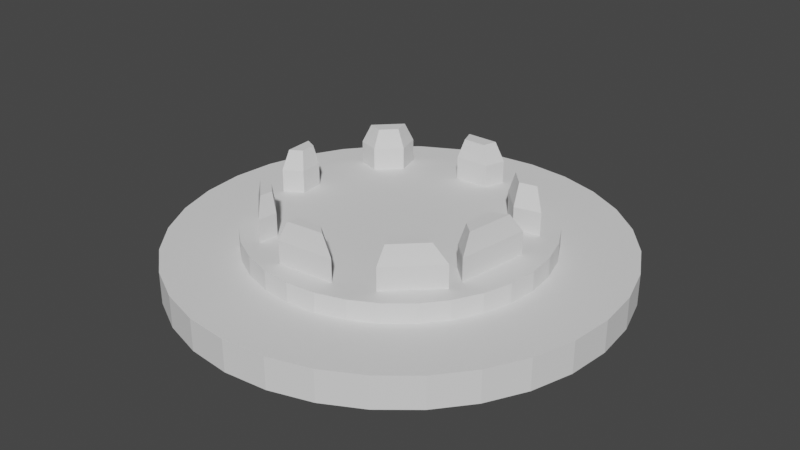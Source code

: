 # Source: Portal.blend  (saved by Blender 2.93.21; exported with 4.5.12 LTS)
import bpy
from mathutils import Matrix  # noqa: F401  (used for matrix-valued properties, if any)

bpy.ops.wm.read_factory_settings(use_empty=True)
scene = bpy.context.scene
scene.name = 'Scene'

# ---- collections
col_collection = bpy.data.collections.new('Collection'); scene.collection.children.link(col_collection)

# ---- world
world_world = bpy.data.worlds.new('World'); scene.world = world_world
world_world.use_nodes = True; world_world.node_tree.nodes.clear()
_N = world_world.node_tree.nodes; _L = world_world.node_tree.links
n0 = _N.new('ShaderNodeOutputWorld'); n0.name = 'World Output'; n0.location = (300, 300)
n1 = _N.new('ShaderNodeBackground'); n1.name = 'Background'; n1.location = (10, 300)
n1.inputs[0].default_value = (0.05088, 0.05088, 0.05088, 1.0)
_L.new(n1.outputs[0], n0.inputs[0])
n0.is_active_output = True
world_world.color = (0.05088, 0.05088, 0.05088)
world_world.use_sun_shadow = False
world_world.sun_shadow_jitter_overblur = 0.0

# ---- meshes
me_cylinder = bpy.data.meshes.new('Cylinder')
me_cylinder.from_pydata([(0.0, 1.0, -0.02071), (0.0, 1.0, 0.1227), (0.1951, 0.9808, -0.02071), (0.1951, 0.9808, 0.1227), (0.3827, 0.9239, -0.02071), (0.3827, 0.9239, 0.1227), (0.5556, 0.8315, -0.02071), (0.5556, 0.8315, 0.1227), (0.7071, 0.7071, -0.02071), (0.7071, 0.7071, 0.1227), (0.8315, 0.5556, -0.02071), (0.8315, 0.5556, 0.1227), (0.9239, 0.3827, -0.02071), (0.9239, 0.3827, 0.1227), (0.9808, 0.1951, -0.02071), (0.9808, 0.1951, 0.1227), (1.0, -4.371e-08, -0.02071), (1.0, -4.371e-08, 0.1227), (0.9808, -0.1951, -0.02071), (0.9808, -0.1951, 0.1227), (0.9239, -0.3827, -0.02071), (0.9239, -0.3827, 0.1227), (0.8315, -0.5556, -0.02071), (0.8315, -0.5556, 0.1227), (0.7071, -0.7071, -0.02071), (0.7071, -0.7071, 0.1227), (0.5556, -0.8315, -0.02071), (0.5556, -0.8315, 0.1227), (0.3827, -0.9239, -0.02071), (0.3827, -0.9239, 0.1227), (0.1951, -0.9808, -0.02071), (0.1951, -0.9808, 0.1227), (-8.742e-08, -1.0, -0.02071), (-8.742e-08, -1.0, 0.1227), (-0.1951, -0.9808, -0.02071), (-0.1951, -0.9808, 0.1227), (-0.3827, -0.9239, -0.02071), (-0.3827, -0.9239, 0.1227), (-0.5556, -0.8315, -0.02071), (-0.5556, -0.8315, 0.1227), (-0.7071, -0.7071, -0.02071), (-0.7071, -0.7071, 0.1227), (-0.8315, -0.5556, -0.02071), (-0.8315, -0.5556, 0.1227), (-0.9239, -0.3827, -0.02071), (-0.9239, -0.3827, 0.1227), (-0.9808, -0.1951, -0.02071), (-0.9808, -0.1951, 0.1227), (-1.0, 1.192e-08, -0.02071), (-1.0, 1.192e-08, 0.1227), (-0.9808, 0.1951, -0.02071), (-0.9808, 0.1951, 0.1227), (-0.9239, 0.3827, -0.02071), (-0.9239, 0.3827, 0.1227), (-0.8315, 0.5556, -0.02071), (-0.8315, 0.5556, 0.1227), (-0.7071, 0.7071, -0.02071), (-0.7071, 0.7071, 0.1227), (-0.5556, 0.8315, -0.02071), (-0.5556, 0.8315, 0.1227), (-0.3827, 0.9239, -0.02071), (-0.3827, 0.9239, 0.1227), (-0.1951, 0.9808, -0.02071), (-0.1951, 0.9808, 0.1227)], [], [(0, 1, 3, 2), (2, 3, 5, 4), (4, 5, 7, 6), (6, 7, 9, 8), (8, 9, 11, 10), (10, 11, 13, 12), (12, 13, 15, 14), (14, 15, 17, 16), (16, 17, 19, 18), (18, 19, 21, 20), (20, 21, 23, 22), (22, 23, 25, 24), (24, 25, 27, 26), (26, 27, 29, 28), (28, 29, 31, 30), (30, 31, 33, 32), (32, 33, 35, 34), (34, 35, 37, 36), (36, 37, 39, 38), (38, 39, 41, 40), (40, 41, 43, 42), (42, 43, 45, 44), (44, 45, 47, 46), (46, 47, 49, 48), (48, 49, 51, 50), (50, 51, 53, 52), (52, 53, 55, 54), (54, 55, 57, 56), (56, 57, 59, 58), (58, 59, 61, 60), (3, 1, 63, 61, 59, 57, 55, 53, 51, 49, 47, 45, 43, 41, 39, 37, 35, 33, 31, 29, 27, 25, 23, 21, 19, 17, 15, 13, 11, 9, 7, 5), (60, 61, 63, 62), (62, 63, 1, 0), (0, 2, 4, 6, 8, 10, 12, 14, 16, 18, 20, 22, 24, 26, 28, 30, 32, 34, 36, 38, 40, 42, 44, 46, 48, 50, 52, 54, 56, 58, 60, 62)])
_uv = me_cylinder.uv_layers.new(name='UVMap')
_uv.uv.foreach_set('vector', [1.0, 0.5, 1.0, 1.0, 0.9688, 1.0, 0.9688, 0.5, 0.9688, 0.5, 0.9688, 1.0, 0.9375, 1.0, 0.9375, 0.5, 0.9375, 0.5, 0.9375, 1.0, 0.9062, 1.0, 0.9062, 0.5, 0.9062, 0.5, 0.9062, 1.0, 0.875, 1.0, 0.875, 0.5, 0.875, 0.5, 0.875, 1.0, 0.8438, 1.0, 0.8438, 0.5, 0.8438, 0.5, 0.8438, 1.0, 0.8125, 1.0, 0.8125, 0.5, 0.8125, 0.5, 0.8125, 1.0, 0.7812, 1.0, 0.7812, 0.5, 0.7812, 0.5, 0.7812, 1.0, 0.75, 1.0, 0.75, 0.5, 0.75, 0.5, 0.75, 1.0, 0.7188, 1.0, 0.7188, 0.5, 0.7188, 0.5, 0.7188, 1.0, 0.6875, 1.0, 0.6875, 0.5, 0.6875, 0.5, 0.6875, 1.0, 0.6562, 1.0, 0.6562, 0.5, 0.6562, 0.5, 0.6562, 1.0, 0.625, 1.0, 0.625, 0.5, 0.625, 0.5, 0.625, 1.0, 0.5938, 1.0, 0.5938, 0.5, 0.5938, 0.5, 0.5938, 1.0, 0.5625, 1.0, 0.5625, 0.5, 0.5625, 0.5, 0.5625, 1.0, 0.5312, 1.0, 0.5312, 0.5, 0.5312, 0.5, 0.5312, 1.0, 0.5, 1.0, 0.5, 0.5, 0.5, 0.5, 0.5, 1.0, 0.4688, 1.0, 0.4688, 0.5, 0.4688, 0.5, 0.4688, 1.0, 0.4375, 1.0, 0.4375, 0.5, 0.4375, 0.5, 0.4375, 1.0, 0.4062, 1.0, 0.4062, 0.5, 0.4062, 0.5, 0.4062, 1.0, 0.375, 1.0, 0.375, 0.5, 0.375, 0.5, 0.375, 1.0, 0.3438, 1.0, 0.3438, 0.5, 0.3438, 0.5, 0.3438, 1.0, 0.3125, 1.0, 0.3125, 0.5, 0.3125, 0.5, 0.3125, 1.0, 0.2812, 1.0, 0.2812, 0.5, 0.2812, 0.5, 0.2812, 1.0, 0.25, 1.0, 0.25, 0.5, 0.25, 0.5, 0.25, 1.0, 0.2188, 1.0, 0.2188, 0.5, 0.2188, 0.5, 0.2188, 1.0, 0.1875, 1.0, 0.1875, 0.5, 0.1875, 0.5, 0.1875, 1.0, 0.1562, 1.0, 0.1562, 0.5, 0.1562, 0.5, 0.1562, 1.0, 0.125, 1.0, 0.125, 0.5, 0.125, 0.5, 0.125, 1.0, 0.09375, 1.0, 0.09375, 0.5, 0.09375, 0.5, 0.09375, 1.0, 0.0625, 1.0, 0.0625, 0.5, 0.2968, 0.4854, 0.25, 0.49, 0.2032, 0.4854, 0.1582, 0.4717, 0.1167, 0.4496, 0.08029, 0.4197, 0.05045, 0.3833, 0.02827, 0.3418, 0.01461, 0.2968, 0.01, 0.25, 0.01461, 0.2032, 0.02827, 0.1582, 0.05045, 0.1167, 0.08029, 0.08029, 0.1167, 0.05045, 0.1582, 0.02827, 0.2032, 0.01461, 0.25, 0.01, 0.2968, 0.01461, 0.3418, 0.02827, 0.3833, 0.05045, 0.4197, 0.08029, 0.4496, 0.1167, 0.4717, 0.1582, 0.4854, 0.2032, 0.49, 0.25, 0.4854, 0.2968, 0.4717, 0.3418, 0.4496, 0.3833, 0.4197, 0.4197, 0.3833, 0.4496, 0.3418, 0.4717, 0.0625, 0.5, 0.0625, 1.0, 0.03125, 1.0, 0.03125, 0.5, 0.03125, 0.5, 0.03125, 1.0, 0.0, 1.0, 0.0, 0.5, 0.75, 0.49, 0.7968, 0.4854, 0.8418, 0.4717, 0.8833, 0.4496, 0.9197, 0.4197, 0.9496, 0.3833, 0.9717, 0.3418, 0.9854, 0.2968, 0.99, 0.25, 0.9854, 0.2032, 0.9717, 0.1582, 0.9496, 0.1167, 0.9197, 0.08029, 0.8833, 0.05045, 0.8418, 0.02827, 0.7968, 0.01461, 0.75, 0.01, 0.7032, 0.01461, 0.6582, 0.02827, 0.6167, 0.05045, 0.5803, 0.08029, 0.5504, 0.1167, 0.5283, 0.1582, 0.5146, 0.2032, 0.51, 0.25, 0.5146, 0.2968, 0.5283, 0.3418, 0.5504, 0.3833, 0.5803, 0.4197, 0.6167, 0.4496, 0.6582, 0.4717, 0.7032, 0.4854])
me_cylinder.use_remesh_fix_poles = True
me_cylinder.use_remesh_preserve_attributes = False
me_cylinder.update()
me_cylinder_001 = bpy.data.meshes.new('Cylinder.001')
me_cylinder_001.from_pydata([(0.0, 0.6684, 0.1142), (0.0, 0.6684, 0.2101), (0.1304, 0.6556, 0.1142), (0.1304, 0.6556, 0.2101), (0.2558, 0.6175, 0.1142), (0.2558, 0.6175, 0.2101), (0.3714, 0.5558, 0.1142), (0.3714, 0.5558, 0.2101), (0.4726, 0.4726, 0.1142), (0.4726, 0.4726, 0.2101), (0.5558, 0.3714, 0.1142), (0.5558, 0.3714, 0.2101), (0.6175, 0.2558, 0.1142), (0.6175, 0.2558, 0.2101), (0.6556, 0.1304, 0.1142), (0.6556, 0.1304, 0.2101), (0.6684, -2.922e-08, 0.1142), (0.6684, -2.922e-08, 0.2101), (0.6556, -0.1304, 0.1142), (0.6556, -0.1304, 0.2101), (0.6175, -0.2558, 0.1142), (0.6175, -0.2558, 0.2101), (0.5558, -0.3714, 0.1142), (0.5558, -0.3714, 0.2101), (0.4726, -0.4726, 0.1142), (0.4726, -0.4726, 0.2101), (0.3714, -0.5558, 0.1142), (0.3714, -0.5558, 0.2101), (0.2558, -0.6175, 0.1142), (0.2558, -0.6175, 0.2101), (0.1304, -0.6556, 0.1142), (0.1304, -0.6556, 0.2101), (-5.844e-08, -0.6684, 0.1142), (-5.844e-08, -0.6684, 0.2101), (-0.1304, -0.6556, 0.1142), (-0.1304, -0.6556, 0.2101), (-0.2558, -0.6175, 0.1142), (-0.2558, -0.6175, 0.2101), (-0.3714, -0.5558, 0.1142), (-0.3714, -0.5558, 0.2101), (-0.4726, -0.4726, 0.1142), (-0.4726, -0.4726, 0.2101), (-0.5558, -0.3714, 0.1142), (-0.5558, -0.3714, 0.2101), (-0.6175, -0.2558, 0.1142), (-0.6175, -0.2558, 0.2101), (-0.6556, -0.1304, 0.1142), (-0.6556, -0.1304, 0.2101), (-0.6684, 7.971e-09, 0.1142), (-0.6684, 7.971e-09, 0.2101), (-0.6556, 0.1304, 0.1142), (-0.6556, 0.1304, 0.2101), (-0.6175, 0.2558, 0.1142), (-0.6175, 0.2558, 0.2101), (-0.5558, 0.3714, 0.1142), (-0.5558, 0.3714, 0.2101), (-0.4726, 0.4726, 0.1142), (-0.4726, 0.4726, 0.2101), (-0.3714, 0.5558, 0.1142), (-0.3714, 0.5558, 0.2101), (-0.2558, 0.6175, 0.1142), (-0.2558, 0.6175, 0.2101), (-0.1304, 0.6556, 0.1142), (-0.1304, 0.6556, 0.2101), (-0.3536, 0.5205, 0.2101), (-0.5197, 0.3544, 0.2101), (-0.42, 0.3211, 0.2101), (-0.3251, 0.4161, 0.2101), (-0.1084, 0.5869, 0.2101), (0.1099, 0.5869, 0.2101), (0.08147, 0.492, 0.2101), (-0.07515, 0.492, 0.2101), (-0.5861, 0.08543, 0.2101), (-0.5766, -0.1076, 0.2101), (-0.496, -0.06012, 0.2101), (-0.5055, 0.04746, 0.2101), (-0.4722, -0.3512, 0.2101), (-0.3061, -0.511, 0.2101), (-0.2966, -0.4208, 0.2101), (-0.3773, -0.3465, 0.2101), (-0.1226, -0.5822, 0.2101), (0.1337, -0.56, 0.2101), (0.06091, -0.4968, 0.2101), (-0.1131, -0.5062, 0.2101), (0.2901, -0.4604, 0.2101), (0.3431, -0.4639, 0.2101), (0.4975, -0.3132, 0.2101), (0.2713, -0.4066, 0.2101), (0.3947, -0.2753, 0.2101), (0.3045, -0.5015, 0.2101), (0.43, -0.1166, 0.2101), (0.5246, -0.1224, 0.2101), (0.4264, -0.1677, 0.2101), (0.507, -0.2436, 0.2101), (0.5545, 0.08385, 0.2101), (0.4406, 0.03164, 0.2101), (0.3261, 0.4623, 0.2101), (0.3438, 0.4635, 0.2101), (0.3298, 0.4793, 0.2101), (0.5244, 0.2579, 0.2101), (0.4058, 0.2341, 0.2101), (0.3014, 0.348, 0.2101), (0.1304, 0.6556, 0.2101), (-0.3536, 0.5205, 0.2101), (-0.5197, 0.3544, 0.2101), (-0.42, 0.3211, 0.2101), (-0.3251, 0.4161, 0.2101), (-0.1084, 0.5869, 0.2101), (0.1099, 0.5869, 0.2101), (0.08147, 0.492, 0.2101), (-0.07515, 0.492, 0.2101), (-0.5861, 0.08543, 0.2101), (-0.5766, -0.1076, 0.2101), (-0.496, -0.06012, 0.2101), (-0.5055, 0.04746, 0.2101), (-0.4722, -0.3512, 0.2101), (-0.3061, -0.511, 0.2101), (-0.2966, -0.4208, 0.2101), (-0.3773, -0.3465, 0.2101), (-0.1226, -0.5822, 0.2101), (0.1337, -0.56, 0.2101), (0.06091, -0.4968, 0.2101), (-0.1131, -0.5062, 0.2101), (0.2901, -0.4604, 0.2101), (0.3431, -0.4639, 0.2101), (0.4975, -0.3132, 0.2101), (0.2713, -0.4066, 0.2101), (0.3947, -0.2753, 0.2101), (0.3045, -0.5015, 0.2101), (0.43, -0.1166, 0.2101), (0.5246, -0.1224, 0.2101), (0.4264, -0.1677, 0.2101), (0.507, -0.2436, 0.2101), (0.5545, 0.08385, 0.2101), (0.4406, 0.03164, 0.2101), (0.3261, 0.4623, 0.2101), (0.3438, 0.4635, 0.2101), (0.3298, 0.4793, 0.2101), (0.5244, 0.2579, 0.2101), (0.4058, 0.2341, 0.2101), (0.3014, 0.348, 0.2101), (-0.3536, 0.5205, 0.313), (-0.5197, 0.3544, 0.313), (-0.42, 0.3211, 0.313), (-0.3251, 0.4161, 0.313), (-0.1084, 0.5869, 0.313), (0.1099, 0.5869, 0.313), (0.08147, 0.492, 0.313), (-0.07515, 0.492, 0.313), (-0.5861, 0.08543, 0.313), (-0.5766, -0.1076, 0.313), (-0.496, -0.06012, 0.313), (-0.5055, 0.04746, 0.313), (-0.4722, -0.3512, 0.313), (-0.3061, -0.511, 0.313), (-0.2966, -0.4208, 0.313), (-0.3773, -0.3465, 0.313), (-0.1226, -0.5822, 0.313), (0.1337, -0.56, 0.313), (0.06091, -0.4968, 0.313), (-0.1131, -0.5062, 0.313), (0.2901, -0.4604, 0.313), (0.3431, -0.4639, 0.313), (0.4975, -0.3132, 0.313), (0.2713, -0.4066, 0.313), (0.3947, -0.2753, 0.313), (0.3045, -0.5015, 0.313), (0.43, -0.1166, 0.313), (0.5246, -0.1224, 0.313), (0.4264, -0.1677, 0.313), (0.507, -0.2436, 0.313), (0.5545, 0.08385, 0.313), (0.4406, 0.03164, 0.313), (0.3261, 0.4623, 0.313), (0.3438, 0.4635, 0.313), (0.3298, 0.4793, 0.313), (0.5244, 0.2579, 0.313), (0.4058, 0.2341, 0.313), (0.3014, 0.348, 0.313), (-0.3713, 0.4798, 0.4002), (-0.4798, 0.3712, 0.4002), (-0.4147, 0.3495, 0.4002), (-0.3526, 0.4115, 0.4002), (-0.07014, 0.5705, 0.4002), (0.07254, 0.5705, 0.4002), (0.05393, 0.5084, 0.4002), (-0.04842, 0.5084, 0.4002), (-0.5705, 0.05282, 0.4002), (-0.5643, -0.07332, 0.4002), (-0.5116, -0.0423, 0.4002), (-0.5178, 0.028, 0.4002), (-0.4344, -0.3707, 0.4002), (-0.3259, -0.4751, 0.4002), (-0.3196, -0.4162, 0.4002), (-0.3724, -0.3676, 0.4002), (-0.08369, -0.5663, 0.4002), (0.0838, -0.5518, 0.4002), (0.03624, -0.5105, 0.4002), (-0.07749, -0.5167, 0.4002), (0.3093, -0.4435, 0.4002), (0.3439, -0.4459, 0.4002), (0.4448, -0.3474, 0.4002), (0.297, -0.4084, 0.4002), (0.3776, -0.3226, 0.4002), (0.3187, -0.4704, 0.4002), (0.4473, -0.1086, 0.4002), (0.5092, -0.1124, 0.4002), (0.445, -0.142, 0.4002), (0.4977, -0.1916, 0.4002), (0.5287, 0.02241, 0.4002), (0.4543, -0.01171, 0.4002), (0.3402, 0.4361, 0.4002), (0.3517, 0.437, 0.4002), (0.3426, 0.4473, 0.4002), (0.4698, 0.3026, 0.4002), (0.3922, 0.2871, 0.4002), (0.324, 0.3615, 0.4002)], [(3, 102)], [(1, 2, 0), (3, 4, 2), (5, 6, 4), (7, 8, 6), (9, 10, 8), (11, 12, 10), (13, 14, 12), (15, 16, 14), (17, 18, 16), (19, 20, 18), (21, 22, 20), (23, 24, 22), (25, 26, 24), (27, 28, 26), (29, 30, 28), (31, 32, 30), (33, 34, 32), (35, 36, 34), (37, 38, 36), (39, 40, 38), (41, 42, 40), (43, 44, 42), (45, 46, 44), (47, 48, 46), (49, 50, 48), (51, 52, 50), (53, 54, 52), (55, 56, 54), (57, 58, 56), (59, 60, 58), (68, 69, 1), (61, 62, 60), (63, 0, 62), (14, 30, 46), (101, 67, 75), (74, 114, 113), (61, 64, 67), (83, 119, 122), (79, 74, 76), (64, 104, 103), (77, 41, 39), (90, 131, 129), (33, 31, 81), (73, 113, 112), (96, 140, 135), (82, 122, 121), (72, 112, 111), (101, 139, 140), (128, 161, 123), (81, 121, 120), (90, 113, 129), (104, 141, 103), (136, 176, 138), (117, 154, 116), (124, 166, 128), (135, 175, 137), (116, 153, 115), (127, 163, 125), (137, 174, 136), (111, 152, 114), (126, 165, 127), (92, 132, 131), (65, 105, 104), (75, 111, 114), (93, 130, 132), (66, 106, 105), (94, 134, 133), (67, 103, 106), (78, 123, 117), (95, 129, 134), (76, 116, 115), (91, 133, 130), (85, 125, 124), (77, 117, 116), (67, 135, 106), (69, 107, 108), (87, 123, 126), (78, 118, 117), (70, 108, 109), (88, 126, 127), (79, 115, 118), (97, 137, 136), (71, 109, 110), (86, 127, 125), (98, 135, 137), (68, 110, 107), (89, 124, 128), (99, 136, 138), (84, 128, 123), (80, 120, 119), (100, 138, 139), (143, 180, 142), (156, 193, 155), (142, 179, 141), (178, 211, 173), (155, 192, 154), (161, 204, 199), (178, 215, 216), (154, 191, 153), (162, 204, 166), (177, 214, 215), (152, 187, 190), (118, 155, 117), (138, 177, 139), (105, 142, 104), (115, 156, 118), (139, 178, 140), (106, 143, 105), (120, 157, 119), (140, 173, 135), (103, 144, 106), (131, 167, 129), (121, 158, 120), (107, 146, 108), (132, 169, 131), (122, 159, 121), (108, 147, 109), (130, 170, 132), (119, 160, 122), (109, 148, 110), (134, 171, 133), (110, 145, 107), (129, 172, 134), (112, 149, 111), (133, 168, 130), (125, 162, 124), (113, 150, 112), (123, 164, 126), (114, 151, 113), (182, 180, 181), (186, 184, 183), (188, 190, 187), (192, 194, 191), (197, 195, 196), (202, 200, 203), (199, 204, 200), (207, 206, 205), (206, 210, 205), (212, 213, 211), (215, 214, 212), (167, 207, 205), (156, 191, 194), (144, 181, 143), (169, 208, 207), (157, 196, 195), (144, 179, 182), (168, 208, 170), (159, 196, 158), (146, 183, 184), (172, 209, 171), (159, 198, 197), (147, 184, 185), (167, 210, 172), (160, 195, 198), (148, 185, 186), (168, 209, 206), (148, 183, 145), (162, 201, 200), (149, 188, 187), (174, 213, 212), (161, 202, 164), (151, 188, 150), (173, 213, 175), (164, 203, 165), (152, 189, 151), (174, 214, 176), (165, 201, 163), (1, 3, 2), (3, 5, 4), (5, 7, 6), (7, 9, 8), (9, 11, 10), (11, 13, 12), (13, 15, 14), (15, 17, 16), (17, 19, 18), (19, 21, 20), (21, 23, 22), (23, 25, 24), (25, 27, 26), (27, 29, 28), (29, 31, 30), (31, 33, 32), (33, 35, 34), (35, 37, 36), (37, 39, 38), (39, 41, 40), (41, 43, 42), (43, 45, 44), (45, 47, 46), (47, 49, 48), (49, 51, 50), (51, 53, 52), (53, 55, 54), (55, 57, 56), (57, 59, 58), (59, 61, 60), (5, 3, 69), (3, 1, 69), (1, 63, 68), (63, 61, 68), (61, 63, 62), (63, 1, 0), (62, 0, 2), (2, 4, 6), (6, 8, 10), (10, 12, 14), (14, 16, 18), (18, 20, 22), (22, 24, 26), (26, 28, 30), (30, 32, 34), (34, 36, 38), (38, 40, 42), (42, 44, 46), (46, 48, 50), (50, 52, 46), (52, 54, 46), (54, 56, 58), (58, 60, 54), (60, 62, 54), (62, 2, 14), (2, 6, 14), (6, 10, 14), (14, 18, 22), (22, 26, 14), (26, 30, 14), (30, 34, 46), (34, 38, 46), (38, 42, 46), (46, 54, 62), (62, 14, 46), (11, 9, 99), (9, 97, 99), (15, 13, 94), (13, 11, 99), (19, 17, 91), (17, 15, 94), (94, 91, 17), (74, 90, 95), (74, 95, 101), (95, 94, 100), (74, 101, 75), (51, 72, 53), (72, 75, 66), (53, 72, 66), (13, 99, 94), (95, 100, 101), (55, 53, 65), (65, 53, 66), (94, 99, 100), (101, 96, 67), (66, 75, 67), (74, 75, 114), (7, 5, 98), (5, 69, 70), (98, 5, 70), (97, 9, 7), (67, 96, 70), (96, 98, 70), (98, 97, 7), (55, 65, 57), (65, 64, 57), (59, 57, 64), (68, 61, 71), (61, 59, 64), (71, 61, 67), (70, 71, 67), (83, 80, 119), (21, 19, 91), (21, 91, 93), (25, 23, 86), (23, 21, 86), (86, 85, 25), (86, 21, 93), (88, 86, 93), (92, 90, 87), (90, 74, 79), (87, 90, 78), (88, 93, 92), (78, 84, 87), (87, 88, 92), (74, 73, 76), (90, 79, 78), (73, 72, 49), (72, 51, 49), (49, 47, 73), (47, 45, 73), (45, 43, 76), (45, 76, 73), (64, 65, 104), (27, 25, 85), (89, 84, 81), (84, 78, 82), (27, 85, 89), (81, 29, 89), (29, 27, 89), (82, 81, 84), (77, 76, 41), (76, 43, 41), (37, 80, 83), (83, 82, 78), (83, 78, 77), (39, 37, 77), (37, 83, 77), (90, 92, 131), (31, 29, 81), (81, 80, 33), (80, 37, 35), (33, 80, 35), (73, 74, 113), (96, 101, 140), (82, 83, 122), (72, 73, 112), (101, 100, 139), (128, 166, 161), (81, 82, 121), (90, 74, 113), (104, 142, 141), (136, 174, 176), (117, 155, 154), (124, 162, 166), (135, 173, 175), (116, 154, 153), (127, 165, 163), (137, 175, 174), (111, 149, 152), (126, 164, 165), (92, 93, 132), (65, 66, 105), (75, 72, 111), (93, 91, 130), (66, 67, 106), (94, 95, 134), (67, 64, 103), (78, 84, 123), (95, 90, 129), (76, 77, 116), (91, 94, 133), (85, 86, 125), (77, 78, 117), (67, 96, 135), (69, 68, 107), (87, 84, 123), (78, 79, 118), (70, 69, 108), (88, 87, 126), (79, 76, 115), (97, 98, 137), (71, 70, 109), (86, 88, 127), (98, 96, 135), (68, 71, 110), (89, 85, 124), (99, 97, 136), (84, 89, 128), (80, 81, 120), (100, 99, 138), (143, 181, 180), (156, 194, 193), (142, 180, 179), (178, 216, 211), (155, 193, 192), (161, 166, 204), (178, 177, 215), (154, 192, 191), (162, 200, 204), (177, 176, 214), (152, 149, 187), (118, 156, 155), (138, 176, 177), (105, 143, 142), (115, 153, 156), (139, 177, 178), (106, 144, 143), (120, 158, 157), (140, 178, 173), (103, 141, 144), (131, 169, 167), (121, 159, 158), (107, 145, 146), (132, 170, 169), (122, 160, 159), (108, 146, 147), (130, 168, 170), (119, 157, 160), (109, 147, 148), (134, 172, 171), (110, 148, 145), (129, 167, 172), (112, 150, 149), (133, 171, 168), (125, 163, 162), (113, 151, 150), (123, 161, 164), (114, 152, 151), (182, 179, 180), (186, 185, 184), (188, 189, 190), (192, 193, 194), (197, 198, 195), (199, 200, 202), (200, 201, 203), (207, 208, 206), (206, 209, 210), (212, 211, 216), (216, 215, 212), (167, 169, 207), (156, 153, 191), (144, 182, 181), (169, 170, 208), (157, 158, 196), (144, 141, 179), (168, 206, 208), (159, 197, 196), (146, 145, 183), (172, 210, 209), (159, 160, 198), (147, 146, 184), (167, 205, 210), (160, 157, 195), (148, 147, 185), (168, 171, 209), (148, 186, 183), (162, 163, 201), (149, 150, 188), (174, 175, 213), (161, 199, 202), (151, 189, 188), (173, 211, 213), (164, 202, 203), (152, 190, 189), (174, 212, 214), (165, 203, 201)])
_uv = me_cylinder_001.uv_layers.new(name='UVMap')
_uv.uv.foreach_set('vector', [0.5419, 0.05758, 0.5048, 0.09575, 0.5064, 0.05806, 0.5403, 0.09528, 0.5038, 0.1387, 0.5048, 0.09575, 0.5393, 0.1382, 0.5035, 0.1852, 0.5038, 0.1387, 0.5389, 0.1848, 0.5038, 0.2336, 0.5035, 0.1852, 0.5393, 0.2331, 0.5048, 0.2819, 0.5038, 0.2336, 0.5403, 0.2814, 0.5064, 0.3283, 0.5048, 0.2819, 0.5419, 0.3278, 0.5086, 0.371, 0.5064, 0.3283, 0.544, 0.3705, 0.5112, 0.4083, 0.5086, 0.371, 0.6388, 0.3247, 0.6021, 0.3612, 0.6033, 0.3249, 0.6376, 0.3609, 0.6012, 0.403, 0.6021, 0.3612, 0.6367, 0.4028, 0.6007, 0.4489, 0.6012, 0.403, 0.6362, 0.4487, 0.6007, 0.497, 0.6007, 0.4489, 0.6362, 0.4967, 0.6012, 0.5455, 0.6007, 0.497, 0.6367, 0.5452, 0.6021, 0.5925, 0.6012, 0.5455, 0.6376, 0.5922, 0.6033, 0.6362, 0.6021, 0.5925, 0.641, 0.003476, 0.6032, 0.04311, 0.6056, 0.003572, 0.6386, 0.04301, 0.6016, 0.08738, 0.6032, 0.04311, 0.637, 0.08729, 0.6007, 0.1347, 0.6016, 0.08738, 0.6361, 0.1346, 0.6007, 0.1832, 0.6007, 0.1347, 0.6361, 0.1831, 0.6016, 0.2311, 0.6007, 0.1832, 0.637, 0.231, 0.6032, 0.2765, 0.6016, 0.2311, 0.6386, 0.2764, 0.6056, 0.3177, 0.6032, 0.2765, 0.5938, 0.004074, 0.5563, 0.04774, 0.5583, 0.003476, 0.5918, 0.04834, 0.5548, 0.09505, 0.5563, 0.04774, 0.5903, 0.09565, 0.5539, 0.1436, 0.5548, 0.09505, 0.5894, 0.1442, 0.5536, 0.1915, 0.5539, 0.1436, 0.5891, 0.1921, 0.5539, 0.2369, 0.5536, 0.1915, 0.5894, 0.2375, 0.5548, 0.2781, 0.5539, 0.2369, 0.5903, 0.2787, 0.5563, 0.3134, 0.5548, 0.2781, 0.5918, 0.314, 0.5583, 0.3416, 0.5563, 0.3134, 0.03019, 0.7747, 0.05368, 0.8521, 0.01295, 0.8219, 0.5467, 0.003476, 0.5086, 0.02706, 0.5112, 0.003952, 0.544, 0.02659, 0.5064, 0.05806, 0.5086, 0.02706, 0.1332, 0.03153, 0.4685, 0.1332, 0.3668, 0.4685, 0.159, 0.8943, 0.06747, 0.6795, 0.1788, 0.5759, 0.581, 0.4223, 0.581, 0.4223, 0.581, 0.4223, 0.003476, 0.7257, 0.02738, 0.6806, 0.06747, 0.6795, 0.581, 0.4431, 0.581, 0.4431, 0.581, 0.4431, 0.3323, 0.5789, 0.218, 0.5676, 0.3237, 0.5447, 0.581, 0.4292, 0.581, 0.4292, 0.581, 0.4292, 0.3983, 0.5865, 0.3668, 0.5315, 0.4071, 0.5585, 0.581, 0.4223, 0.581, 0.4223, 0.581, 0.4223, 0.4871, 0.6781, 0.4965, 0.7257, 0.463, 0.7372, 0.581, 0.4223, 0.581, 0.4223, 0.581, 0.4223, 0.581, 0.4292, 0.581, 0.4292, 0.581, 0.4292, 0.581, 0.4431, 0.581, 0.4431, 0.581, 0.4431, 0.581, 0.4223, 0.581, 0.4223, 0.581, 0.4223, 0.581, 0.4292, 0.581, 0.4292, 0.581, 0.4292, 0.6474, 0.5352, 0.6847, 0.5503, 0.6467, 0.5496, 0.581, 0.4431, 0.581, 0.4431, 0.581, 0.4431, 0.581, 0.4223, 0.581, 0.4223, 0.581, 0.4223, 0.7187, 0.2399, 0.6807, 0.169, 0.7187, 0.1709, 0.5035, 0.4231, 0.5415, 0.5245, 0.5035, 0.5243, 0.7812, 0.6059, 0.8065, 0.5689, 0.8065, 0.607, 0.7164, 0.3446, 0.6783, 0.3247, 0.7164, 0.3247, 0.7678, 0.606, 0.7743, 0.5679, 0.7743, 0.6059, 0.6458, 0.6302, 0.6838, 0.7139, 0.6458, 0.7131, 0.6458, 0.7923, 0.6828, 0.7555, 0.6828, 0.7935, 0.5035, 0.4153, 0.5415, 0.4233, 0.5035, 0.4231, 0.7233, 0.7802, 0.7545, 0.7429, 0.7545, 0.7809, 0.6458, 0.5685, 0.6854, 0.6232, 0.6474, 0.6226, 0.581, 0.4223, 0.581, 0.4223, 0.581, 0.4223, 0.581, 0.4292, 0.581, 0.4292, 0.581, 0.4292, 0.581, 0.4223, 0.581, 0.4223, 0.581, 0.4223, 0.581, 0.4223, 0.581, 0.4223, 0.581, 0.4223, 0.581, 0.4292, 0.581, 0.4292, 0.581, 0.4292, 0.581, 0.4223, 0.581, 0.4223, 0.581, 0.4223, 0.581, 0.4292, 0.581, 0.4292, 0.581, 0.4292, 0.581, 0.4362, 0.581, 0.4362, 0.581, 0.4362, 0.581, 0.4223, 0.581, 0.4223, 0.581, 0.4223, 0.581, 0.4362, 0.581, 0.4362, 0.581, 0.4362, 0.581, 0.4223, 0.581, 0.4223, 0.581, 0.4223, 0.581, 0.4362, 0.581, 0.4362, 0.581, 0.4362, 0.581, 0.4362, 0.581, 0.4362, 0.581, 0.4362, 0.581, 0.4292, 0.581, 0.4292, 0.581, 0.4292, 0.581, 0.4153, 0.581, 0.4153, 0.581, 0.4153, 0.581, 0.4362, 0.581, 0.4362, 0.581, 0.4362, 0.581, 0.4362, 0.581, 0.4362, 0.581, 0.4362, 0.581, 0.4153, 0.581, 0.4153, 0.581, 0.4153, 0.581, 0.4362, 0.581, 0.4362, 0.581, 0.4362, 0.581, 0.4362, 0.581, 0.4362, 0.581, 0.4362, 0.581, 0.4292, 0.581, 0.4292, 0.581, 0.4292, 0.581, 0.4153, 0.581, 0.4153, 0.581, 0.4153, 0.581, 0.4362, 0.581, 0.4362, 0.581, 0.4362, 0.581, 0.4292, 0.581, 0.4292, 0.581, 0.4292, 0.581, 0.4153, 0.581, 0.4153, 0.581, 0.4153, 0.581, 0.4362, 0.581, 0.4362, 0.581, 0.4362, 0.581, 0.4292, 0.581, 0.4292, 0.581, 0.4292, 0.581, 0.4362, 0.581, 0.4362, 0.581, 0.4362, 0.581, 0.4431, 0.581, 0.4431, 0.581, 0.4431, 0.581, 0.4292, 0.581, 0.4292, 0.581, 0.4292, 0.7256, 0.2021, 0.7541, 0.1695, 0.7638, 0.2028, 0.7471, 0.6639, 0.7803, 0.6313, 0.7877, 0.6639, 0.6807, 0.238, 0.648, 0.1833, 0.6807, 0.169, 0.7247, 0.5681, 0.7589, 0.5352, 0.7678, 0.5679, 0.7812, 0.5678, 0.8028, 0.5359, 0.8065, 0.5689, 0.6847, 0.5503, 0.7177, 0.5484, 0.7173, 0.5579, 0.7791, 0.4646, 0.7396, 0.4316, 0.7753, 0.4316, 0.6838, 0.631, 0.7164, 0.6989, 0.6838, 0.7139, 0.6783, 0.3447, 0.6458, 0.3364, 0.6783, 0.3247, 0.7638, 0.1229, 0.7292, 0.0905, 0.7543, 0.08978, 0.7545, 0.7429, 0.7359, 0.7096, 0.7563, 0.7101, 0.7472, 0.7019, 0.7877, 0.6639, 0.7878, 0.7019, 0.7255, 0.1621, 0.7638, 0.1229, 0.7638, 0.161, 0.7256, 0.2401, 0.7638, 0.2028, 0.7638, 0.2408, 0.7234, 0.7002, 0.7471, 0.6639, 0.7472, 0.7019, 0.7234, 0.5026, 0.7791, 0.4646, 0.778, 0.5026, 0.648, 0.3175, 0.6977, 0.2795, 0.6977, 0.3176, 0.648, 0.005815, 0.6859, 0.08188, 0.648, 0.08422, 0.7247, 0.6062, 0.7678, 0.5679, 0.7678, 0.606, 0.5885, 0.7951, 0.6233, 0.7557, 0.6233, 0.7937, 0.5037, 0.5314, 0.5417, 0.5504, 0.5037, 0.5504, 0.5765, 0.6726, 0.5384, 0.6371, 0.5765, 0.6369, 0.7233, 0.3946, 0.7808, 0.3605, 0.7808, 0.3985, 0.7254, 0.07553, 0.7654, 0.03671, 0.7654, 0.07469, 0.5734, 0.7159, 0.5384, 0.6727, 0.5765, 0.6726, 0.7725, 0.2407, 0.8023, 0.202, 0.8041, 0.24, 0.7165, 0.4668, 0.6784, 0.433, 0.7165, 0.4316, 0.7708, 0.1621, 0.7992, 0.124, 0.7992, 0.1621, 0.5885, 0.7133, 0.6388, 0.6779, 0.6388, 0.7159, 0.5035, 0.6054, 0.544, 0.6299, 0.5059, 0.6299, 0.5445, 0.7939, 0.5778, 0.7569, 0.5778, 0.7949, 0.5037, 0.5504, 0.5415, 0.6054, 0.5035, 0.6054, 0.7186, 0.1617, 0.6805, 0.0916, 0.7186, 0.09117, 0.7165, 0.5268, 0.6784, 0.4683, 0.7165, 0.4668, 0.7164, 0.4246, 0.6783, 0.3447, 0.7164, 0.3446, 0.5375, 0.723, 0.5035, 0.7613, 0.5036, 0.7233, 0.6467, 0.5496, 0.6838, 0.5691, 0.6458, 0.5685, 0.7545, 0.7809, 0.785, 0.7411, 0.785, 0.7791, 0.5764, 0.3931, 0.5536, 0.3492, 0.5764, 0.3606, 0.7585, 0.2603, 0.7355, 0.3051, 0.7355, 0.2523, 0.8078, 0.3715, 0.7888, 0.3348, 0.8078, 0.3247, 0.8034, 0.4874, 0.7866, 0.4473, 0.8034, 0.4316, 0.7668, 0.2983, 0.7836, 0.2523, 0.7836, 0.3146, 0.7065, 0.2625, 0.7286, 0.2653, 0.7046, 0.3061, 0.719, 0.2567, 0.7286, 0.2523, 0.7286, 0.2653, 0.7759, 0.01887, 0.7978, 0.03314, 0.775, 0.03124, 0.7978, 0.03314, 0.7723, 0.06715, 0.775, 0.03124, 0.7159, 0.7872, 0.7159, 0.7923, 0.7125, 0.7898, 0.6905, 0.7355, 0.7159, 0.7209, 0.7159, 0.7872, 0.5417, 0.5504, 0.5744, 0.5418, 0.5744, 0.5541, 0.7471, 0.6639, 0.7383, 0.6302, 0.7538, 0.6313, 0.648, 0.2794, 0.6891, 0.2469, 0.6977, 0.2795, 0.7654, 0.03671, 0.7381, 0.004027, 0.7642, 0.003476, 0.6859, 0.08188, 0.7185, 0.01904, 0.7185, 0.07028, 0.6233, 0.7557, 0.5945, 0.7238, 0.6172, 0.7228, 0.6784, 0.4683, 0.6458, 0.4448, 0.6784, 0.433, 0.5384, 0.6727, 0.5055, 0.6525, 0.5384, 0.6371, 0.7808, 0.3605, 0.7377, 0.3247, 0.7752, 0.3272, 0.5415, 0.6054, 0.5758, 0.6061, 0.544, 0.6299, 0.5384, 0.6727, 0.5035, 0.7041, 0.5055, 0.6758, 0.8023, 0.202, 0.7835, 0.1695, 0.8041, 0.169, 0.5417, 0.5504, 0.5742, 0.5901, 0.5415, 0.6054, 0.7992, 0.124, 0.7785, 0.09093, 0.797, 0.09093, 0.6388, 0.6779, 0.6004, 0.6431, 0.6333, 0.6448, 0.6784, 0.4683, 0.6458, 0.507, 0.6458, 0.4678, 0.5445, 0.7558, 0.5735, 0.7237, 0.5778, 0.7569, 0.6783, 0.3447, 0.6458, 0.4017, 0.6458, 0.3495, 0.6805, 0.0916, 0.648, 0.1493, 0.648, 0.1032, 0.5415, 0.4233, 0.5741, 0.4273, 0.5741, 0.4324, 0.6847, 0.5503, 0.7167, 0.5702, 0.6838, 0.5691, 0.5374, 0.7611, 0.5153, 0.794, 0.5035, 0.7613, 0.7678, 0.5679, 0.7631, 0.5352, 0.7743, 0.5679, 0.6838, 0.5691, 0.7177, 0.6056, 0.6854, 0.6232, 0.7545, 0.7429, 0.7763, 0.7089, 0.785, 0.7411, 0.5415, 0.4233, 0.5741, 0.4986, 0.5415, 0.5245, 0.6458, 0.7543, 0.6778, 0.7217, 0.6828, 0.7555, 0.5419, 0.05758, 0.5403, 0.09528, 0.5048, 0.09575, 0.5403, 0.09528, 0.5393, 0.1382, 0.5038, 0.1387, 0.5393, 0.1382, 0.5389, 0.1848, 0.5035, 0.1852, 0.5389, 0.1848, 0.5393, 0.2331, 0.5038, 0.2336, 0.5393, 0.2331, 0.5403, 0.2814, 0.5048, 0.2819, 0.5403, 0.2814, 0.5419, 0.3278, 0.5064, 0.3283, 0.5419, 0.3278, 0.544, 0.3705, 0.5086, 0.371, 0.544, 0.3705, 0.5467, 0.4079, 0.5112, 0.4083, 0.6388, 0.3247, 0.6376, 0.3609, 0.6021, 0.3612, 0.6376, 0.3609, 0.6367, 0.4028, 0.6012, 0.403, 0.6367, 0.4028, 0.6362, 0.4487, 0.6007, 0.4489, 0.6362, 0.4487, 0.6362, 0.4967, 0.6007, 0.497, 0.6362, 0.4967, 0.6367, 0.5452, 0.6012, 0.5455, 0.6367, 0.5452, 0.6376, 0.5922, 0.6021, 0.5925, 0.6376, 0.5922, 0.6388, 0.6359, 0.6033, 0.6362, 0.641, 0.003476, 0.6386, 0.04301, 0.6032, 0.04311, 0.6386, 0.04301, 0.637, 0.08729, 0.6016, 0.08738, 0.637, 0.08729, 0.6361, 0.1346, 0.6007, 0.1347, 0.6361, 0.1346, 0.6361, 0.1831, 0.6007, 0.1832, 0.6361, 0.1831, 0.637, 0.231, 0.6016, 0.2311, 0.637, 0.231, 0.6386, 0.2764, 0.6032, 0.2765, 0.6386, 0.2764, 0.641, 0.3176, 0.6056, 0.3177, 0.5938, 0.004074, 0.5918, 0.04834, 0.5563, 0.04774, 0.5918, 0.04834, 0.5903, 0.09565, 0.5548, 0.09505, 0.5903, 0.09565, 0.5894, 0.1442, 0.5539, 0.1436, 0.5894, 0.1442, 0.5891, 0.1921, 0.5536, 0.1915, 0.5891, 0.1921, 0.5894, 0.2375, 0.5539, 0.2369, 0.5894, 0.2375, 0.5903, 0.2787, 0.5548, 0.2781, 0.5903, 0.2787, 0.5918, 0.314, 0.5563, 0.3134, 0.5918, 0.314, 0.5938, 0.3422, 0.5583, 0.3416, 0.05851, 0.9072, 0.03153, 0.8668, 0.05368, 0.8521, 0.03153, 0.8668, 0.01295, 0.8219, 0.05368, 0.8521, 0.01295, 0.8219, 0.003476, 0.7743, 0.03019, 0.7747, 0.003476, 0.7743, 0.003476, 0.7257, 0.03019, 0.7747, 0.5467, 0.003476, 0.544, 0.02659, 0.5086, 0.02706, 0.544, 0.02659, 0.5419, 0.05758, 0.5064, 0.05806, 0.03153, 0.3668, 0.01295, 0.3219, 0.003476, 0.2743, 0.003476, 0.2743, 0.003476, 0.2257, 0.01295, 0.1781, 0.01295, 0.1781, 0.03153, 0.1332, 0.05851, 0.09285, 0.05851, 0.09285, 0.09285, 0.05851, 0.1332, 0.03153, 0.1332, 0.03153, 0.1781, 0.01295, 0.2257, 0.003476, 0.2257, 0.003476, 0.2743, 0.003476, 0.3219, 0.01295, 0.3219, 0.01295, 0.3668, 0.03153, 0.4071, 0.05851, 0.4071, 0.05851, 0.4415, 0.09285, 0.4685, 0.1332, 0.4685, 0.1332, 0.4871, 0.1781, 0.4965, 0.2257, 0.4965, 0.2257, 0.4965, 0.2743, 0.4871, 0.3219, 0.4871, 0.3219, 0.4685, 0.3668, 0.4415, 0.4071, 0.4415, 0.4071, 0.4072, 0.4415, 0.3668, 0.4685, 0.3668, 0.4685, 0.3219, 0.4871, 0.2743, 0.4965, 0.2743, 0.4965, 0.2257, 0.4965, 0.3668, 0.4685, 0.2257, 0.4965, 0.1781, 0.4871, 0.3668, 0.4685, 0.1781, 0.4871, 0.1332, 0.4685, 0.09285, 0.4415, 0.09285, 0.4415, 0.05851, 0.4072, 0.1781, 0.4871, 0.05851, 0.4072, 0.03153, 0.3668, 0.1781, 0.4871, 0.03153, 0.3668, 0.003476, 0.2743, 0.1332, 0.03153, 0.003476, 0.2743, 0.01295, 0.1781, 0.1332, 0.03153, 0.01295, 0.1781, 0.05851, 0.09285, 0.1332, 0.03153, 0.1332, 0.03153, 0.2257, 0.003476, 0.3219, 0.01295, 0.3219, 0.01295, 0.4071, 0.05851, 0.1332, 0.03153, 0.4071, 0.05851, 0.4685, 0.1332, 0.1332, 0.03153, 0.4685, 0.1332, 0.4965, 0.2257, 0.3668, 0.4685, 0.4965, 0.2257, 0.4871, 0.3219, 0.3668, 0.4685, 0.4871, 0.3219, 0.4415, 0.4071, 0.3668, 0.4685, 0.3668, 0.4685, 0.1781, 0.4871, 0.03153, 0.3668, 0.03153, 0.3668, 0.1332, 0.03153, 0.3668, 0.4685, 0.1781, 0.9871, 0.1332, 0.9685, 0.215, 0.9637, 0.1332, 0.9685, 0.1226, 0.9218, 0.215, 0.9637, 0.2743, 0.9965, 0.2257, 0.9965, 0.2799, 0.9557, 0.2257, 0.9965, 0.1781, 0.9871, 0.215, 0.9637, 0.3668, 0.9685, 0.3219, 0.9871, 0.3498, 0.9229, 0.3219, 0.9871, 0.2743, 0.9965, 0.2799, 0.9557, 0.2799, 0.9557, 0.3498, 0.9229, 0.3219, 0.9871, 0.218, 0.5676, 0.3376, 0.8899, 0.2862, 0.9097, 0.218, 0.5676, 0.2862, 0.9097, 0.159, 0.8943, 0.2862, 0.9097, 0.2799, 0.9557, 0.2106, 0.9191, 0.218, 0.5676, 0.159, 0.8943, 0.1788, 0.5759, 0.1332, 0.5315, 0.1566, 0.5513, 0.09285, 0.5585, 0.1566, 0.5513, 0.1788, 0.5759, 0.09092, 0.6356, 0.09285, 0.5585, 0.1566, 0.5513, 0.09092, 0.6356, 0.2257, 0.9965, 0.215, 0.9637, 0.2799, 0.9557, 0.2862, 0.9097, 0.2106, 0.9191, 0.159, 0.8943, 0.05851, 0.5929, 0.09285, 0.5585, 0.06842, 0.6038, 0.06842, 0.6038, 0.09285, 0.5585, 0.09092, 0.6356, 0.2799, 0.9557, 0.215, 0.9637, 0.2106, 0.9191, 0.159, 0.8943, 0.1212, 0.9154, 0.06747, 0.6795, 0.09092, 0.6356, 0.1788, 0.5759, 0.06747, 0.6795, 0.581, 0.4223, 0.581, 0.4223, 0.581, 0.4223, 0.09285, 0.9415, 0.05851, 0.9072, 0.1155, 0.9185, 0.05851, 0.9072, 0.05368, 0.8521, 0.08428, 0.8318, 0.1155, 0.9185, 0.05851, 0.9072, 0.08428, 0.8318, 0.1226, 0.9218, 0.1332, 0.9685, 0.09285, 0.9415, 0.06747, 0.6795, 0.1212, 0.9154, 0.08428, 0.8318, 0.1212, 0.9154, 0.1155, 0.9185, 0.08428, 0.8318, 0.1155, 0.9185, 0.1226, 0.9218, 0.09285, 0.9415, 0.05851, 0.5929, 0.06842, 0.6038, 0.03153, 0.6332, 0.06842, 0.6038, 0.02738, 0.6806, 0.03153, 0.6332, 0.01295, 0.6781, 0.03153, 0.6332, 0.02738, 0.6806, 0.03019, 0.7747, 0.003476, 0.7257, 0.06743, 0.7763, 0.003476, 0.7257, 0.01295, 0.6781, 0.02738, 0.6806, 0.06743, 0.7763, 0.003476, 0.7257, 0.06747, 0.6795, 0.08428, 0.8318, 0.06743, 0.7763, 0.06747, 0.6795, 0.581, 0.4431, 0.581, 0.4431, 0.581, 0.4431, 0.4072, 0.9415, 0.3668, 0.9685, 0.3498, 0.9229, 0.4072, 0.9415, 0.3498, 0.9229, 0.3909, 0.9036, 0.4685, 0.8668, 0.4415, 0.9072, 0.4146, 0.8928, 0.4415, 0.9072, 0.4072, 0.9415, 0.4146, 0.8928, 0.4146, 0.8928, 0.4514, 0.8218, 0.4685, 0.8668, 0.4146, 0.8928, 0.4072, 0.9415, 0.3909, 0.9036, 0.3901, 0.8604, 0.4146, 0.8928, 0.3909, 0.9036, 0.3553, 0.8832, 0.3376, 0.8899, 0.4234, 0.8025, 0.3376, 0.8899, 0.218, 0.5676, 0.3323, 0.5789, 0.4234, 0.8025, 0.3376, 0.8899, 0.3673, 0.5995, 0.3901, 0.8604, 0.3909, 0.9036, 0.3553, 0.8832, 0.3673, 0.5995, 0.4445, 0.8034, 0.4234, 0.8025, 0.4234, 0.8025, 0.3901, 0.8604, 0.3553, 0.8832, 0.218, 0.5676, 0.2261, 0.5339, 0.3237, 0.5447, 0.3376, 0.8899, 0.3323, 0.5789, 0.3673, 0.5995, 0.2261, 0.5339, 0.1566, 0.5513, 0.1781, 0.5129, 0.1566, 0.5513, 0.1332, 0.5315, 0.1781, 0.5129, 0.1781, 0.5129, 0.2257, 0.5035, 0.2261, 0.5339, 0.2257, 0.5035, 0.2743, 0.5035, 0.2261, 0.5339, 0.2743, 0.5035, 0.3219, 0.5129, 0.3237, 0.5447, 0.2743, 0.5035, 0.3237, 0.5447, 0.2261, 0.5339, 0.581, 0.4292, 0.581, 0.4292, 0.581, 0.4292, 0.4871, 0.8219, 0.4685, 0.8668, 0.4514, 0.8218, 0.4606, 0.8041, 0.4445, 0.8034, 0.463, 0.7372, 0.4445, 0.8034, 0.3673, 0.5995, 0.4327, 0.7182, 0.4871, 0.8219, 0.4514, 0.8218, 0.4606, 0.8041, 0.463, 0.7372, 0.4965, 0.7743, 0.4606, 0.8041, 0.4965, 0.7743, 0.4871, 0.8219, 0.4606, 0.8041, 0.4327, 0.7182, 0.463, 0.7372, 0.4445, 0.8034, 0.3983, 0.5865, 0.3237, 0.5447, 0.3668, 0.5315, 0.3237, 0.5447, 0.3219, 0.5129, 0.3668, 0.5315, 0.4415, 0.5929, 0.4433, 0.6439, 0.4174, 0.6554, 0.4174, 0.6554, 0.4327, 0.7182, 0.3673, 0.5995, 0.4174, 0.6554, 0.3673, 0.5995, 0.3983, 0.5865, 0.4071, 0.5585, 0.4415, 0.5929, 0.3983, 0.5865, 0.4415, 0.5929, 0.4174, 0.6554, 0.3983, 0.5865, 0.581, 0.4223, 0.581, 0.4223, 0.581, 0.4223, 0.4965, 0.7257, 0.4965, 0.7743, 0.463, 0.7372, 0.463, 0.7372, 0.4433, 0.6439, 0.4871, 0.6781, 0.4433, 0.6439, 0.4415, 0.5929, 0.4685, 0.6332, 0.4871, 0.6781, 0.4433, 0.6439, 0.4685, 0.6332, 0.581, 0.4223, 0.581, 0.4223, 0.581, 0.4223, 0.581, 0.4292, 0.581, 0.4292, 0.581, 0.4292, 0.581, 0.4431, 0.581, 0.4431, 0.581, 0.4431, 0.581, 0.4223, 0.581, 0.4223, 0.581, 0.4223, 0.581, 0.4292, 0.581, 0.4292, 0.581, 0.4292, 0.6474, 0.5352, 0.6854, 0.5358, 0.6847, 0.5503, 0.581, 0.4431, 0.581, 0.4431, 0.581, 0.4431, 0.581, 0.4223, 0.581, 0.4223, 0.581, 0.4223, 0.7187, 0.2399, 0.6807, 0.238, 0.6807, 0.169, 0.5035, 0.4231, 0.5415, 0.4233, 0.5415, 0.5245, 0.7812, 0.6059, 0.7812, 0.5678, 0.8065, 0.5689, 0.7164, 0.3446, 0.6783, 0.3447, 0.6783, 0.3247, 0.7678, 0.606, 0.7678, 0.5679, 0.7743, 0.5679, 0.6458, 0.6302, 0.6838, 0.631, 0.6838, 0.7139, 0.6458, 0.7923, 0.6458, 0.7543, 0.6828, 0.7555, 0.5035, 0.4153, 0.5415, 0.4155, 0.5415, 0.4233, 0.7233, 0.7802, 0.7233, 0.7421, 0.7545, 0.7429, 0.6458, 0.5685, 0.6838, 0.5691, 0.6854, 0.6232, 0.581, 0.4223, 0.581, 0.4223, 0.581, 0.4223, 0.581, 0.4292, 0.581, 0.4292, 0.581, 0.4292, 0.581, 0.4223, 0.581, 0.4223, 0.581, 0.4223, 0.581, 0.4223, 0.581, 0.4223, 0.581, 0.4223, 0.581, 0.4292, 0.581, 0.4292, 0.581, 0.4292, 0.581, 0.4223, 0.581, 0.4223, 0.581, 0.4223, 0.581, 0.4292, 0.581, 0.4292, 0.581, 0.4292, 0.581, 0.4362, 0.581, 0.4362, 0.581, 0.4362, 0.581, 0.4223, 0.581, 0.4223, 0.581, 0.4223, 0.581, 0.4362, 0.581, 0.4362, 0.581, 0.4362, 0.581, 0.4223, 0.581, 0.4223, 0.581, 0.4223, 0.581, 0.4362, 0.581, 0.4362, 0.581, 0.4362, 0.581, 0.4362, 0.581, 0.4362, 0.581, 0.4362, 0.581, 0.4292, 0.581, 0.4292, 0.581, 0.4292, 0.581, 0.4153, 0.581, 0.4153, 0.581, 0.4153, 0.581, 0.4362, 0.581, 0.4362, 0.581, 0.4362, 0.581, 0.4362, 0.581, 0.4362, 0.581, 0.4362, 0.581, 0.4153, 0.581, 0.4153, 0.581, 0.4153, 0.581, 0.4362, 0.581, 0.4362, 0.581, 0.4362, 0.581, 0.4362, 0.581, 0.4362, 0.581, 0.4362, 0.581, 0.4292, 0.581, 0.4292, 0.581, 0.4292, 0.581, 0.4153, 0.581, 0.4153, 0.581, 0.4153, 0.581, 0.4362, 0.581, 0.4362, 0.581, 0.4362, 0.581, 0.4292, 0.581, 0.4292, 0.581, 0.4292, 0.581, 0.4153, 0.581, 0.4153, 0.581, 0.4153, 0.581, 0.4362, 0.581, 0.4362, 0.581, 0.4362, 0.581, 0.4292, 0.581, 0.4292, 0.581, 0.4292, 0.581, 0.4362, 0.581, 0.4362, 0.581, 0.4362, 0.581, 0.4431, 0.581, 0.4431, 0.581, 0.4431, 0.581, 0.4292, 0.581, 0.4292, 0.581, 0.4292, 0.7256, 0.2021, 0.7291, 0.169, 0.7541, 0.1695, 0.7471, 0.6639, 0.7538, 0.6313, 0.7803, 0.6313, 0.6807, 0.238, 0.648, 0.2284, 0.648, 0.1833, 0.7247, 0.5681, 0.7307, 0.5354, 0.7589, 0.5352, 0.7812, 0.5678, 0.7863, 0.5352, 0.8028, 0.5359, 0.6847, 0.5503, 0.6854, 0.5358, 0.7177, 0.5484, 0.7791, 0.4646, 0.7245, 0.4646, 0.7396, 0.4316, 0.6838, 0.631, 0.7164, 0.6447, 0.7164, 0.6989, 0.6783, 0.3447, 0.6458, 0.3495, 0.6458, 0.3364, 0.7638, 0.1229, 0.7255, 0.124, 0.7292, 0.0905, 0.7545, 0.7429, 0.7233, 0.7421, 0.7359, 0.7096, 0.7472, 0.7019, 0.7471, 0.6639, 0.7877, 0.6639, 0.7255, 0.1621, 0.7255, 0.124, 0.7638, 0.1229, 0.7256, 0.2401, 0.7256, 0.2021, 0.7638, 0.2028, 0.7234, 0.7002, 0.7233, 0.6622, 0.7471, 0.6639, 0.7234, 0.5026, 0.7245, 0.4646, 0.7791, 0.4646, 0.648, 0.3175, 0.648, 0.2794, 0.6977, 0.2795, 0.648, 0.005815, 0.6859, 0.003476, 0.6859, 0.08188, 0.7247, 0.6062, 0.7247, 0.5681, 0.7678, 0.5679, 0.5885, 0.7951, 0.5885, 0.7571, 0.6233, 0.7557, 0.5037, 0.5314, 0.5418, 0.5314, 0.5417, 0.5504, 0.5765, 0.6726, 0.5384, 0.6727, 0.5384, 0.6371, 0.7233, 0.3946, 0.7233, 0.3565, 0.7808, 0.3605, 0.7254, 0.07553, 0.7254, 0.03756, 0.7654, 0.03671, 0.5734, 0.7159, 0.5353, 0.7161, 0.5384, 0.6727, 0.7725, 0.2407, 0.7707, 0.2026, 0.8023, 0.202, 0.7165, 0.4668, 0.6784, 0.4683, 0.6784, 0.433, 0.7708, 0.1621, 0.7708, 0.124, 0.7992, 0.124, 0.5885, 0.7133, 0.5885, 0.6754, 0.6388, 0.6779, 0.5035, 0.6054, 0.5415, 0.6054, 0.544, 0.6299, 0.5445, 0.7939, 0.5445, 0.7558, 0.5778, 0.7569, 0.5037, 0.5504, 0.5417, 0.5504, 0.5415, 0.6054, 0.7186, 0.1617, 0.6805, 0.1621, 0.6805, 0.0916, 0.7165, 0.5268, 0.6784, 0.5283, 0.6784, 0.4683, 0.7164, 0.4246, 0.6783, 0.4246, 0.6783, 0.3447, 0.5375, 0.723, 0.5374, 0.7611, 0.5035, 0.7613, 0.6467, 0.5496, 0.6847, 0.5503, 0.6838, 0.5691, 0.7545, 0.7809, 0.7545, 0.7429, 0.785, 0.7411, 0.5764, 0.3931, 0.5536, 0.4061, 0.5536, 0.3492, 0.7585, 0.2603, 0.7585, 0.2982, 0.7355, 0.3051, 0.8078, 0.3715, 0.7877, 0.361, 0.7888, 0.3348, 0.8034, 0.4874, 0.7861, 0.4739, 0.7866, 0.4473, 0.7668, 0.2983, 0.7655, 0.2561, 0.7836, 0.2523, 0.719, 0.2567, 0.7286, 0.2653, 0.7065, 0.2625, 0.7286, 0.2653, 0.7286, 0.3176, 0.7046, 0.3061, 0.7759, 0.01887, 0.7978, 0.003476, 0.7978, 0.03314, 0.7978, 0.03314, 0.7978, 0.08362, 0.7723, 0.06715, 0.7159, 0.7872, 0.7125, 0.7898, 0.6897, 0.773, 0.6897, 0.773, 0.6905, 0.7355, 0.7159, 0.7872, 0.5417, 0.5504, 0.5418, 0.5314, 0.5744, 0.5418, 0.7471, 0.6639, 0.7233, 0.6622, 0.7383, 0.6302, 0.648, 0.2794, 0.6566, 0.2468, 0.6891, 0.2469, 0.7654, 0.03671, 0.7254, 0.03756, 0.7381, 0.004027, 0.6859, 0.08188, 0.6859, 0.003476, 0.7185, 0.01904, 0.6233, 0.7557, 0.5885, 0.7571, 0.5945, 0.7238, 0.6784, 0.4683, 0.6458, 0.4678, 0.6458, 0.4448, 0.5384, 0.6727, 0.5055, 0.6758, 0.5055, 0.6525, 0.7808, 0.3605, 0.7233, 0.3565, 0.7377, 0.3247, 0.5415, 0.6054, 0.5742, 0.5901, 0.5758, 0.6061, 0.5384, 0.6727, 0.5353, 0.7161, 0.5035, 0.7041, 0.8023, 0.202, 0.7707, 0.2026, 0.7835, 0.1695, 0.5417, 0.5504, 0.5744, 0.5541, 0.5742, 0.5901, 0.7992, 0.124, 0.7708, 0.124, 0.7785, 0.09093, 0.6388, 0.6779, 0.5885, 0.6754, 0.6004, 0.6431, 0.6784, 0.4683, 0.6784, 0.5283, 0.6458, 0.507, 0.5445, 0.7558, 0.5518, 0.723, 0.5735, 0.7237, 0.6783, 0.3447, 0.6783, 0.4246, 0.6458, 0.4017, 0.6805, 0.0916, 0.6805, 0.1621, 0.648, 0.1493, 0.5415, 0.4233, 0.5415, 0.4155, 0.5741, 0.4273, 0.6847, 0.5503, 0.7173, 0.5579, 0.7167, 0.5702, 0.5374, 0.7611, 0.5375, 0.7938, 0.5153, 0.794, 0.7678, 0.5679, 0.7589, 0.5352, 0.7631, 0.5352, 0.6838, 0.5691, 0.7167, 0.5702, 0.7177, 0.6056, 0.7545, 0.7429, 0.7563, 0.7101, 0.7763, 0.7089, 0.5415, 0.4233, 0.5741, 0.4324, 0.5741, 0.4986, 0.6458, 0.7543, 0.6536, 0.7209, 0.6778, 0.7217])
me_cylinder_001.use_remesh_fix_poles = True
me_cylinder_001.use_remesh_preserve_attributes = False
me_cylinder_001.update()

# ---- objects
ob_base = bpy.data.objects.new('Base', me_cylinder)
ob_turntable = bpy.data.objects.new('Turntable', me_cylinder_001)

# ---- transforms, parenting, visibility, modifiers, constraints
ob_base.location = (0.0, 0.0, 0.0)
ob_turntable.location = (0.0, 0.0, 0.0)

# ---- collection membership
col_collection.objects.link(ob_base)
col_collection.objects.link(ob_turntable)

# ---- scene / render settings (as saved in the file)
scene.frame_start = 1; scene.frame_end = 250; scene.frame_set(1)
scene.render.engine = 'BLENDER_EEVEE_NEXT'
scene.cycles.use_denoising = False
scene.cycles.samples = 128
scene.cycles.sampling_pattern = 'TABULATED_SOBOL'
scene.cycles.use_adaptive_sampling = False
scene.cycles.use_light_tree = False
scene.view_settings.view_transform = 'Filmic'
bpy.context.view_layer.update()

# ---- added for rendering (the .blend has no active camera and no usable light): camera, sun
cam_auto = bpy.data.cameras.new('AutoCamera')
cam_auto.lens = 50.0
cam_auto.sensor_width = 36.0
cam_auto.clip_end = 1000.0
ob_auto_camera = bpy.data.objects.new('AutoCamera', cam_auto)
scene.collection.objects.link(ob_auto_camera)
ob_auto_camera.location = (2.64575, -3.1749, 2.30634)
ob_auto_camera.rotation_euler = (1.09748, -7.21219e-08, 0.694738)
scene.camera = ob_auto_camera
light_auto_sun = bpy.data.lights.new('AutoSun', 'SUN')
light_auto_sun.energy = 3.0
light_auto_sun.angle = 0.0523599
ob_auto_sun = bpy.data.objects.new('AutoSun', light_auto_sun)
scene.collection.objects.link(ob_auto_sun)
ob_auto_sun.rotation_euler = (0.872665, 0.174533, 0.523599)
bpy.context.view_layer.update()
